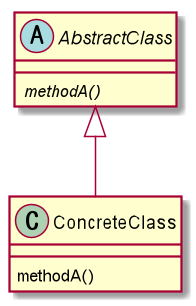

The diagram above was rendered by PlantUML. Its source (embedded in the PNG):
@startuml

abstract class AbstractClass {
	{abstract} methodA()
}

class ConcreteClass {
	methodA()
}

AbstractClass <|-- ConcreteClass

@enduml